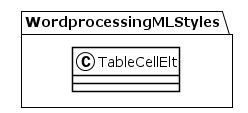

The diagram above was rendered by PlantUML. Its source (embedded in the PNG):
@startuml
!theme plain
package WordprocessingMLStyles {
class TableCellElt {
}
}
@enduml